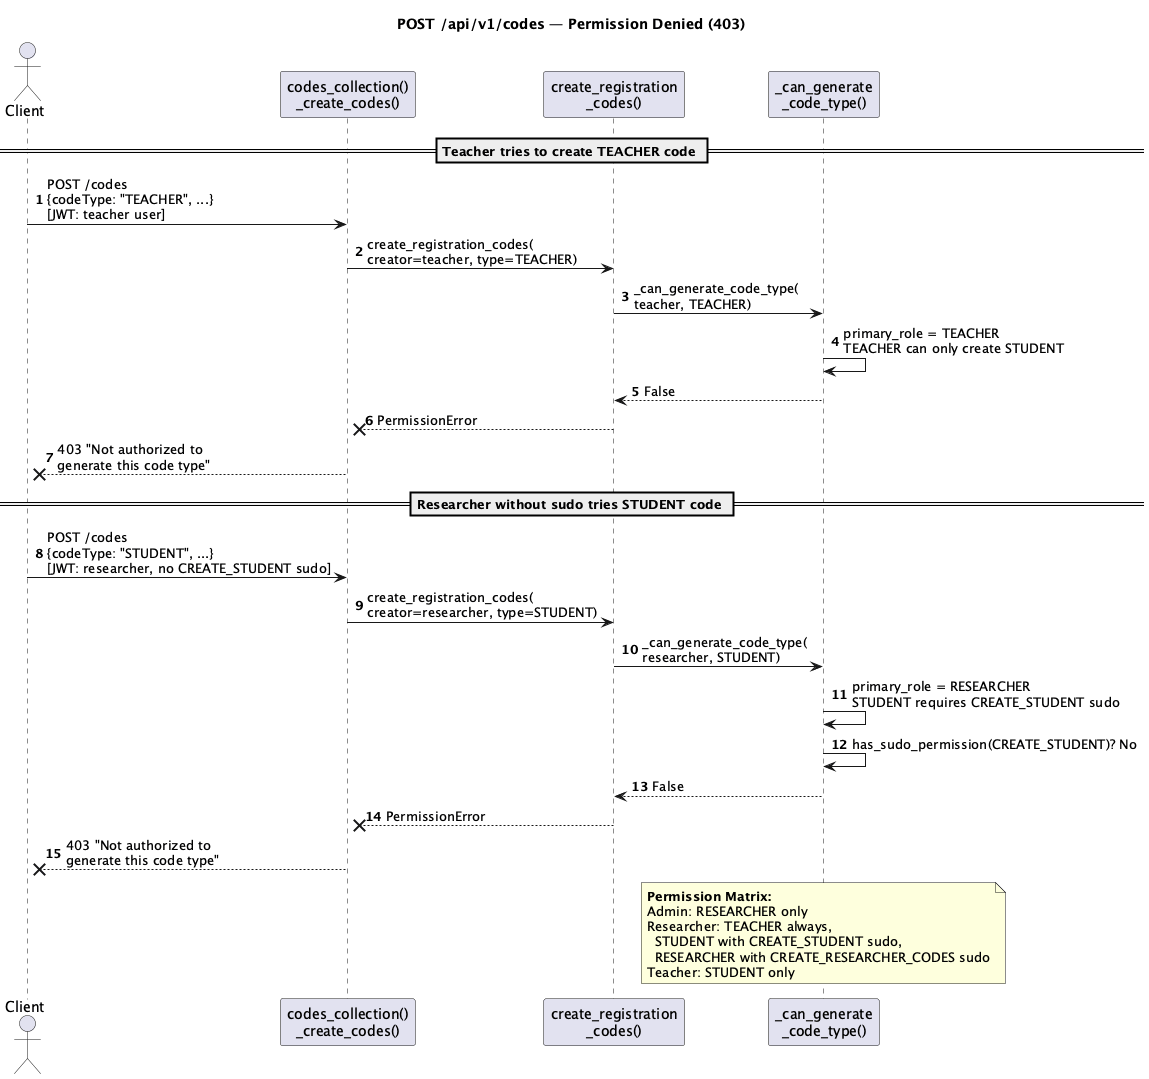

The diagram above was rendered by PlantUML. Its source (embedded in the PNG):
@startuml
title POST /api/v1/codes — Permission Denied (403)
autonumber

actor Client
participant "codes_collection()\n_create_codes()" as View
participant "create_registration\n_codes()" as Service
participant "_can_generate\n_code_type()" as PermCheck

== Teacher tries to create TEACHER code ==
Client -> View: POST /codes\n{codeType: "TEACHER", ...}\n[JWT: teacher user]
View -> Service: create_registration_codes(\ncreator=teacher, type=TEACHER)
Service -> PermCheck: _can_generate_code_type(\nteacher, TEACHER)
PermCheck -> PermCheck: primary_role = TEACHER\nTEACHER can only create STUDENT
PermCheck --> Service: False
Service --x View: PermissionError
View --x Client: 403 "Not authorized to\ngenerate this code type"

== Researcher without sudo tries STUDENT code ==
Client -> View: POST /codes\n{codeType: "STUDENT", ...}\n[JWT: researcher, no CREATE_STUDENT sudo]
View -> Service: create_registration_codes(\ncreator=researcher, type=STUDENT)
Service -> PermCheck: _can_generate_code_type(\nresearcher, STUDENT)
PermCheck -> PermCheck: primary_role = RESEARCHER\nSTUDENT requires CREATE_STUDENT sudo
PermCheck -> PermCheck: has_sudo_permission(CREATE_STUDENT)? No
PermCheck --> Service: False
Service --x View: PermissionError
View --x Client: 403 "Not authorized to\ngenerate this code type"

note over PermCheck
  **Permission Matrix:**
  Admin: RESEARCHER only
  Researcher: TEACHER always,
    STUDENT with CREATE_STUDENT sudo,
    RESEARCHER with CREATE_RESEARCHER_CODES sudo
  Teacher: STUDENT only
end note
@enduml